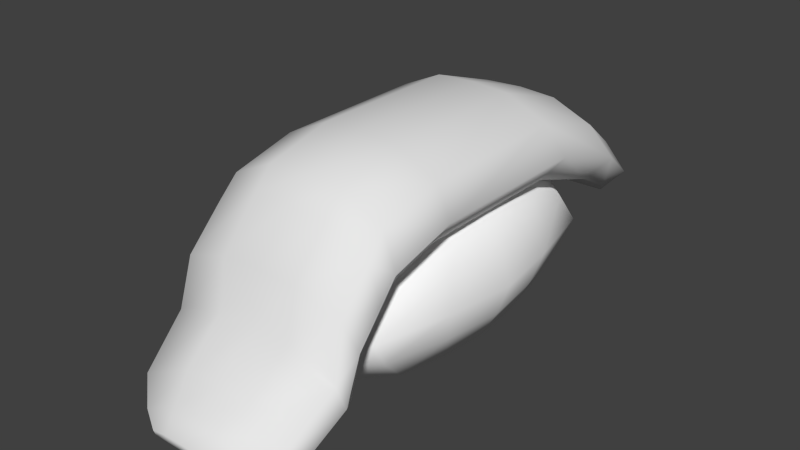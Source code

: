 # Source: salmon_sushi.blend  (saved by Blender 2.71.0; exported with 4.5.12 LTS)
import bpy
from mathutils import Matrix  # noqa: F401  (used for matrix-valued properties, if any)

bpy.ops.wm.read_factory_settings(use_empty=True)
scene = bpy.context.scene
scene.name = 'Scene'

# ---- collections
col_collection_1 = bpy.data.collections.new('Collection 1'); scene.collection.children.link(col_collection_1)

# ---- materials (node trees are filled in below, after node groups)
mat_sushi_salmon = bpy.data.materials.new('sushi_salmon')
mat_sushi_salmon.alpha_threshold = 0.0
mat_sushi_salmon.use_transparent_shadow = False
mat_sushi_salmon.specular_color = (1.0, 0.2455, 0.08644)
mat_sushi_salmon.roughness = 0.5
mat_sushi_salmon.specular_intensity = 0.8019
mat_sushi_salmon.line_color = (0.0, 0.0, 0.0, 1.0)
mat_sushi_rice = bpy.data.materials.new('sushi_rice')
mat_sushi_rice.alpha_threshold = 0.0
mat_sushi_rice.use_transparent_shadow = False
mat_sushi_rice.diffuse_color = (1.0, 1.0, 1.0, 1.0)
mat_sushi_rice.roughness = 0.5
mat_sushi_rice.specular_intensity = 0.1887
mat_sushi_rice.line_color = (0.0, 0.0, 0.0, 1.0)

# ---- material node trees

# ---- world
world_world = bpy.data.worlds.new('World'); scene.world = world_world
world_world.color = (0.05088, 0.05088, 0.05088)
world_world.use_sun_shadow = False
world_world.sun_shadow_jitter_overblur = 0.0
world_world.cycles.sampling_method = 'MANUAL'
world_world.cycles.sample_map_resolution = 256

# ---- meshes
me_cube_002 = bpy.data.meshes.new('Cube.002')
me_cube_002.from_pydata([(-0.1816, -0.1793, -0.0882), (-0.1816, 0.1836, -0.0882), (0.1816, 0.1836, -0.0882), (0.1816, -0.1793, -0.0882), (-0.1894, -0.1796, 0.03671), (-0.1868, 0.1836, 0.03961), (0.1868, 0.1836, 0.03963), (0.1894, -0.1796, 0.03673), (0.0, 0.1795, 0.08986), (0.0, 0.1795, -0.08986), (0.0, -0.1795, 0.08986), (0.0, -0.1786, -0.08986), (-0.08973, 0.1795, -0.08986), (-0.08973, -0.1795, 0.08488), (-0.08973, 0.1795, 0.08488), (-0.08973, -0.1786, -0.08986), (0.08973, 0.1795, 0.08488), (0.08973, -0.1786, -0.08986), (0.08973, 0.1795, -0.08986), (0.08973, -0.1795, 0.08488), (-0.1816, 0.3708, -0.1522), (0.1816, 0.3708, -0.1522), (-0.1832, 0.3708, -0.02149), (0.1832, 0.3708, -0.02148), (0.0, 0.3645, 0.02658), (0.0, 0.3645, -0.1531), (-0.08973, 0.3645, -0.1531), (-0.08973, 0.3645, 0.02161), (0.08973, 0.3645, 0.02161), (0.08973, 0.3645, -0.1531), (-0.1604, 0.493, -0.2199), (0.1604, 0.493, -0.2199), (-0.1606, 0.4901, -0.1059), (0.1606, 0.4901, -0.1059), (0.0, 0.4752, -0.0669), (6.931e-06, 0.4976, -0.2241), (-0.08034, 0.497, -0.2211), (-0.07771, 0.4752, -0.0693), (0.07771, 0.4752, -0.0693), (0.08035, 0.497, -0.2211), (-0.1282, 0.5439, -0.257), (0.1282, 0.5439, -0.257), (-0.1303, 0.5374, -0.1674), (0.1304, 0.5374, -0.1674), (4.041e-06, 0.5178, -0.1293), (4.184e-06, 0.5265, -0.2499), (-0.06064, 0.5281, -0.2501), (-0.06058, 0.5195, -0.1326), (0.06059, 0.5195, -0.1326), (0.06065, 0.5281, -0.2501), (-0.1833, -0.3176, -0.1244), (0.1834, -0.3177, -0.1244), (-0.1877, -0.3312, 0.001601), (0.1877, -0.3312, 0.001617), (0.0, -0.3325, 0.05327), (0.0, -0.3098, -0.1264), (-0.08973, -0.3321, 0.04829), (-0.08973, -0.3098, -0.1264), (0.08973, -0.3098, -0.1264), (0.08973, -0.3321, 0.04829), (-0.1819, -0.3563, -0.1711), (0.1819, -0.3563, -0.1711), (-0.193, -0.375, -0.04721), (0.193, -0.375, -0.04719), (0.0, -0.3752, 0.007978), (0.0, -0.348, -0.1717), (-0.08973, -0.3745, 0.003007), (-0.08973, -0.348, -0.1717), (0.08973, -0.348, -0.1717), (0.08973, -0.3745, 0.003007), (-0.1901, -0.3963, -0.2074), (0.19, -0.3963, -0.2073), (-0.1969, -0.4539, -0.1318), (0.1969, -0.4539, -0.1318), (-1.609e-05, -0.4621, -0.09157), (-4.975e-05, -0.3839, -0.2034), (-0.08974, -0.4599, -0.09465), (-0.08978, -0.3839, -0.2034), (0.08968, -0.3839, -0.2034), (0.08971, -0.4599, -0.09465), (-0.2007, -0.4369, -0.2984), (0.2001, -0.4369, -0.2984), (-0.2047, -0.4831, -0.2436), (0.2041, -0.4831, -0.2436), (-0.0003044, -0.4804, -0.2023), (-0.0003044, -0.4196, -0.2813), (-0.09003, -0.4788, -0.2045), (-0.09003, -0.4196, -0.2813), (0.08942, -0.4196, -0.2813), (0.08942, -0.4788, -0.2045), (-0.1847, -0.5484, -0.3797), (0.1834, -0.5484, -0.3797), (-0.1877, -0.5906, -0.3292), (0.1864, -0.5906, -0.3293), (-0.0005874, -0.5784, -0.2835), (-0.0005874, -0.5233, -0.3551), (-0.08196, -0.5769, -0.2855), (-0.08233, -0.5252, -0.356), (0.08115, -0.5252, -0.356), (0.08079, -0.5769, -0.2855), (-0.1293, -0.6121, -0.3926), (0.128, -0.6121, -0.3926), (-0.1302, -0.6407, -0.3573), (0.1289, -0.6407, -0.3573), (-0.0006095, -0.6339, -0.3207), (-0.0006085, -0.597, -0.3669), (-0.05738, -0.6297, -0.3227), (-0.05834, -0.5983, -0.3683), (0.05712, -0.5983, -0.3683), (0.05617, -0.6297, -0.3227), (-0.08068, -0.6508, -0.3891), (0.07934, -0.6508, -0.3891), (-0.08084, -0.6683, -0.3669), (0.0795, -0.6683, -0.3669), (-0.0006657, -0.6724, -0.3554), (-0.0006635, -0.6482, -0.3856), (-0.04034, -0.672, -0.3566), (-0.04016, -0.6485, -0.386), (0.03883, -0.6485, -0.386), (0.03901, -0.672, -0.3566), (-0.2212, -0.1804, -0.03521), (-0.2212, 0.2112, -0.03521), (0.2213, 0.2112, -0.03521), (0.2213, -0.1804, -0.03521), (-0.2212, 0.4131, -0.1042), (0.2213, 0.4131, -0.1042), (-0.1916, 0.5338, -0.1867), (0.1917, 0.5338, -0.1867), (-0.1459, 0.5725, -0.233), (0.146, 0.5725, -0.233), (4.635e-05, 0.5712, -0.215), (-0.07291, 0.5713, -0.2168), (0.073, 0.5713, -0.2168), (-0.2212, -0.3353, -0.07513), (0.2213, -0.3353, -0.07513), (0.2213, -0.377, -0.1245), (-0.2212, -0.377, -0.1245), (0.2213, -0.4351, -0.1916), (-0.2213, -0.4351, -0.1916), (0.2209, -0.472, -0.2895), (-0.2216, -0.472, -0.2895), (0.2, -0.5829, -0.373), (-0.2013, -0.5829, -0.373), (0.1335, -0.6338, -0.3832), (-0.1349, -0.6338, -0.3832), (0.08062, -0.6626, -0.3817), (-0.08198, -0.6626, -0.3817), (-0.0006779, -0.666, -0.3773), (-0.04133, -0.6657, -0.3777), (0.03997, -0.6657, -0.3777)], [], [(120, 121, 1, 0), (9, 12, 26, 25), (122, 123, 3, 2), (10, 13, 56, 54), (17, 18, 2, 3), (13, 14, 5, 4), (14, 8, 24, 27), (15, 11, 55, 57), (15, 12, 9, 11), (19, 16, 8, 10), (11, 17, 58, 55), (10, 8, 14, 13), (8, 16, 28, 24), (0, 1, 12, 15), (18, 9, 25, 29), (11, 9, 18, 17), (19, 10, 54, 59), (7, 6, 16, 19), (25, 26, 36, 35), (27, 24, 34, 37), (24, 28, 38, 34), (29, 25, 35, 39), (2, 18, 29, 21), (5, 14, 27, 22), (12, 1, 20, 26), (122, 2, 21, 125), (16, 6, 23, 28), (121, 5, 22, 124), (35, 36, 46, 45), (37, 34, 44, 47), (34, 38, 48, 44), (39, 35, 45, 49), (21, 29, 39, 31), (22, 27, 37, 32), (26, 20, 30, 36), (125, 21, 31, 127), (28, 23, 33, 38), (124, 22, 32, 126), (132, 129, 41, 49), (131, 130, 45, 46), (128, 131, 46, 40), (130, 132, 49, 45), (31, 39, 49, 41), (32, 37, 47, 42), (36, 30, 40, 46), (127, 31, 41, 129), (38, 33, 43, 48), (126, 32, 42, 128), (64, 66, 76, 74), (67, 65, 75, 77), (65, 68, 78, 75), (69, 64, 74, 79), (0, 15, 57, 50), (7, 19, 59, 53), (17, 3, 51, 58), (13, 4, 52, 56), (123, 7, 53, 134), (120, 0, 50, 133), (54, 56, 66, 64), (50, 57, 67, 60), (56, 52, 62, 66), (55, 58, 68, 65), (57, 55, 65, 67), (53, 59, 69, 63), (133, 50, 60, 136), (74, 76, 86, 84), (77, 75, 85, 87), (75, 78, 88, 85), (79, 74, 84, 89), (60, 67, 77, 70), (63, 69, 79, 73), (68, 61, 71, 78), (136, 60, 70, 138), (135, 63, 73, 137), (66, 62, 72, 76), (70, 77, 87, 80), (73, 79, 89, 83), (78, 71, 81, 88), (138, 70, 80, 140), (137, 73, 83, 139), (76, 72, 82, 86), (84, 86, 96, 94), (80, 87, 97, 90), (89, 84, 94, 99), (86, 82, 92, 96), (94, 96, 106, 104), (97, 95, 105, 107), (95, 98, 108, 105), (99, 94, 104, 109), (87, 85, 95, 97), (88, 81, 91, 98), (83, 89, 99, 93), (139, 83, 93, 141), (85, 88, 98, 95), (104, 106, 116, 114), (107, 105, 115, 117), (105, 108, 118, 115), (109, 104, 114, 119), (90, 97, 107, 100), (93, 99, 109, 103), (98, 91, 101, 108), (142, 90, 100, 144), (141, 93, 103, 143), (96, 92, 102, 106), (145, 149, 118, 111), (147, 148, 117, 115), (149, 147, 115, 118), (148, 146, 110, 117), (100, 107, 117, 110), (103, 109, 119, 113), (108, 101, 111, 118), (144, 100, 110, 146), (143, 103, 113, 145), (106, 102, 112, 116), (58, 51, 61, 68), (59, 54, 64, 69), (134, 53, 63, 135), (140, 80, 90, 142), (4, 5, 121, 120), (6, 7, 123, 122), (6, 122, 125, 23), (1, 121, 124, 20), (23, 125, 127, 33), (20, 124, 126, 30), (48, 43, 129, 132), (47, 44, 130, 131), (42, 47, 131, 128), (44, 48, 132, 130), (33, 127, 129, 43), (30, 126, 128, 40), (3, 123, 134, 51), (4, 120, 133, 52), (52, 133, 136, 62), (62, 136, 138, 72), (61, 135, 137, 71), (72, 138, 140, 82), (71, 137, 139, 81), (81, 139, 141, 91), (92, 142, 144, 102), (91, 141, 143, 101), (113, 119, 149, 145), (114, 116, 148, 147), (119, 114, 147, 149), (116, 112, 146, 148), (102, 144, 146, 112), (101, 143, 145, 111), (51, 134, 135, 61), (82, 140, 142, 92)])
me_cube_002.polygons.foreach_set('use_smooth', [True] * 148)
_uv = me_cube_002.uv_layers.new(name='UVMap')
_uv.uv.foreach_set('vector', [0.5271, 0.3653, 0.6351, 0.3786, 0.6184, 0.4117, 0.5184, 0.3995, 0.6968, 0.5721, 0.7113, 0.5439, 0.7808, 0.6092, 0.7664, 0.6372, 0.7651, 0.6417, 0.6896, 0.5787, 0.6978, 0.554, 0.7676, 0.6124, 0.6358, 0.5304, 0.635, 0.562, 0.5929, 0.5419, 0.5947, 0.5098, 0.571, 0.4959, 0.6824, 0.6002, 0.6685, 0.6297, 0.5566, 0.5247, 0.635, 0.562, 0.7034, 0.6199, 0.7044, 0.6797, 0.6269, 0.6161, 0.7034, 0.6199, 0.706, 0.5845, 0.7156, 0.6525, 0.7149, 0.6874, 0.5998, 0.4398, 0.5854, 0.4678, 0.5318, 0.4177, 0.5462, 0.3896, 0.5998, 0.4398, 0.7113, 0.5439, 0.6968, 0.5721, 0.5854, 0.4678, 0.6349, 0.4982, 0.7098, 0.5502, 0.706, 0.5845, 0.6358, 0.5304, 0.5854, 0.4678, 0.571, 0.4959, 0.5174, 0.4458, 0.5318, 0.4177, 0.6358, 0.5304, 0.706, 0.5845, 0.7034, 0.6199, 0.635, 0.562, 0.706, 0.5845, 0.7098, 0.5502, 0.7236, 0.6131, 0.7156, 0.6525, 0.6146, 0.4115, 0.7268, 0.516, 0.7113, 0.5439, 0.5998, 0.4398, 0.6824, 0.6002, 0.6968, 0.5721, 0.7664, 0.6372, 0.752, 0.6652, 0.5854, 0.4678, 0.6968, 0.5721, 0.6824, 0.6002, 0.571, 0.4959, 0.6349, 0.4982, 0.6358, 0.5304, 0.5947, 0.5098, 0.5929, 0.4765, 0.627, 0.4405, 0.7211, 0.5024, 0.7098, 0.5502, 0.6349, 0.4982, 0.7664, 0.6372, 0.7808, 0.6092, 0.8378, 0.667, 0.8266, 0.6935, 0.7149, 0.6874, 0.7156, 0.6525, 0.7432, 0.7002, 0.7496, 0.7286, 0.7156, 0.6525, 0.7236, 0.6131, 0.7501, 0.6651, 0.7432, 0.7002, 0.752, 0.6652, 0.7664, 0.6372, 0.8266, 0.6935, 0.8121, 0.717, 0.6685, 0.6297, 0.6824, 0.6002, 0.752, 0.6652, 0.7385, 0.695, 0.7044, 0.6797, 0.7034, 0.6199, 0.7149, 0.6874, 0.7459, 0.7284, 0.7113, 0.5439, 0.7268, 0.516, 0.7967, 0.5816, 0.7808, 0.6092, 0.7651, 0.6417, 0.7676, 0.6124, 0.8124, 0.6171, 0.8126, 0.6456, 0.7098, 0.5502, 0.7211, 0.5024, 0.7416, 0.5774, 0.7236, 0.6131, 0.6351, 0.3786, 0.6397, 0.3314, 0.6825, 0.3732, 0.6799, 0.4242, 0.8266, 0.6935, 0.8378, 0.667, 0.8548, 0.6921, 0.8448, 0.7106, 0.7323, 0.745, 0.7432, 0.7002, 0.7845, 0.7046, 0.7668, 0.7541, 0.7432, 0.7002, 0.7501, 0.6651, 0.8013, 0.6637, 0.7845, 0.7046, 0.8121, 0.717, 0.8266, 0.6935, 0.8448, 0.7106, 0.8355, 0.7298, 0.7385, 0.695, 0.752, 0.6652, 0.8121, 0.717, 0.7981, 0.7407, 0.7459, 0.7284, 0.7149, 0.6874, 0.7496, 0.7286, 0.7758, 0.7766, 0.7808, 0.6092, 0.7967, 0.5816, 0.8493, 0.641, 0.8378, 0.667, 0.8126, 0.6456, 0.8124, 0.6171, 0.8464, 0.6104, 0.8483, 0.6328, 0.7236, 0.6131, 0.7416, 0.5774, 0.775, 0.635, 0.7501, 0.6651, 0.6799, 0.4242, 0.6825, 0.3732, 0.7068, 0.424, 0.7036, 0.475, 0.8798, 0.6222, 0.8637, 0.6176, 0.8622, 0.602, 0.8757, 0.6005, 0.8744, 0.7113, 0.8976, 0.6508, 0.918, 0.6765, 0.9158, 0.7017, 0.5117, 0.4136, 0.5188, 0.3976, 0.5318, 0.415, 0.5221, 0.4248, 0.8976, 0.6508, 0.8961, 0.6293, 0.9078, 0.6685, 0.918, 0.6765, 0.7981, 0.7407, 0.8121, 0.717, 0.8355, 0.7298, 0.8308, 0.7565, 0.7758, 0.7766, 0.7496, 0.7286, 0.7754, 0.7385, 0.8198, 0.781, 0.8378, 0.667, 0.8493, 0.641, 0.8718, 0.6768, 0.8548, 0.6921, 0.8483, 0.6328, 0.8464, 0.6104, 0.8622, 0.602, 0.8637, 0.6176, 0.7501, 0.6651, 0.775, 0.635, 0.8395, 0.6259, 0.8013, 0.6637, 0.8212, 0.8251, 0.7758, 0.7766, 0.8198, 0.781, 0.8653, 0.7726, 0.5686, 0.4951, 0.5668, 0.5307, 0.4723, 0.4796, 0.4743, 0.4409, 0.4661, 0.453, 0.4868, 0.4653, 0.4531, 0.519, 0.4324, 0.5067, 0.4868, 0.4653, 0.5075, 0.4776, 0.4738, 0.5313, 0.4531, 0.519, 0.5668, 0.4585, 0.5686, 0.4951, 0.4743, 0.4409, 0.4723, 0.402, 0.6146, 0.4115, 0.5998, 0.4398, 0.5462, 0.3896, 0.5611, 0.3603, 0.627, 0.4405, 0.6349, 0.4982, 0.5929, 0.4765, 0.5747, 0.4204, 0.571, 0.4959, 0.5566, 0.5247, 0.5023, 0.4749, 0.5174, 0.4458, 0.635, 0.562, 0.6269, 0.6161, 0.5747, 0.5822, 0.5929, 0.5419, 0.6896, 0.5787, 0.6797, 0.6114, 0.6536, 0.5711, 0.6615, 0.5339, 0.5271, 0.3653, 0.5184, 0.3995, 0.4684, 0.4149, 0.4731, 0.3825, 0.5947, 0.5098, 0.5929, 0.5419, 0.5668, 0.5307, 0.5686, 0.4951, 0.5611, 0.3603, 0.5462, 0.3896, 0.5133, 0.3593, 0.5274, 0.3303, 0.5929, 0.5419, 0.5747, 0.5822, 0.5416, 0.567, 0.5668, 0.5307, 0.5318, 0.4177, 0.5174, 0.4458, 0.4848, 0.4148, 0.4992, 0.3872, 0.5462, 0.3896, 0.5318, 0.4177, 0.4992, 0.3872, 0.5133, 0.3593, 0.5747, 0.4204, 0.5929, 0.4765, 0.5668, 0.4585, 0.5416, 0.3982, 0.4731, 0.3825, 0.4684, 0.4149, 0.4448, 0.4402, 0.447, 0.4091, 0.4743, 0.4409, 0.4723, 0.4796, 0.402, 0.4519, 0.4038, 0.411, 0.4324, 0.5067, 0.4531, 0.519, 0.4253, 0.5629, 0.4046, 0.5505, 0.4531, 0.519, 0.4738, 0.5313, 0.446, 0.5752, 0.4253, 0.5629, 0.4723, 0.402, 0.4743, 0.4409, 0.4038, 0.411, 0.4019, 0.3711, 0.4921, 0.4295, 0.4772, 0.4095, 0.5011, 0.3774, 0.5187, 0.3975, 0.5416, 0.3982, 0.5668, 0.4585, 0.4723, 0.402, 0.4495, 0.3464, 0.4848, 0.4148, 0.4697, 0.4429, 0.4054, 0.3843, 0.4251, 0.3568, 0.447, 0.4091, 0.4448, 0.4402, 0.4075, 0.4958, 0.3973, 0.4822, 0.6552, 0.5021, 0.6484, 0.5403, 0.643, 0.4553, 0.6524, 0.4291, 0.5668, 0.5307, 0.5416, 0.567, 0.4495, 0.5207, 0.4723, 0.4796, 0.4075, 0.4958, 0.4324, 0.5067, 0.4046, 0.5505, 0.3727, 0.5454, 0.4495, 0.3464, 0.4723, 0.402, 0.4019, 0.3711, 0.3727, 0.3146, 0.4251, 0.3568, 0.4054, 0.3843, 0.3464, 0.3318, 0.3761, 0.3093, 0.3973, 0.4822, 0.4075, 0.4958, 0.3727, 0.5454, 0.3646, 0.5368, 0.6524, 0.4291, 0.643, 0.4553, 0.6456, 0.3969, 0.653, 0.3775, 0.4723, 0.4796, 0.4495, 0.5207, 0.3727, 0.5011, 0.402, 0.4519, 0.4038, 0.411, 0.402, 0.4519, 0.3324, 0.4316, 0.3343, 0.3954, 0.4125, 0.2102, 0.4057, 0.2549, 0.3489, 0.2035, 0.3501, 0.1571, 0.4019, 0.3711, 0.4038, 0.411, 0.3343, 0.3954, 0.3324, 0.3603, 0.402, 0.4519, 0.3727, 0.5011, 0.2946, 0.4797, 0.3324, 0.4316, 0.3343, 0.3954, 0.3324, 0.4316, 0.2822, 0.4172, 0.2811, 0.392, 0.3489, 0.2035, 0.3363, 0.2292, 0.3052, 0.1991, 0.3142, 0.1814, 0.3363, 0.2292, 0.3219, 0.2532, 0.2954, 0.216, 0.3052, 0.1991, 0.3324, 0.3603, 0.3343, 0.3954, 0.2811, 0.392, 0.2822, 0.3676, 0.4057, 0.2549, 0.3909, 0.2821, 0.3363, 0.2292, 0.3489, 0.2035, 0.3761, 0.3093, 0.3464, 0.3318, 0.2892, 0.2691, 0.3219, 0.2532, 0.3727, 0.3146, 0.4019, 0.3711, 0.3324, 0.3603, 0.2946, 0.3133, 0.653, 0.3775, 0.6456, 0.3969, 0.6327, 0.342, 0.6404, 0.326, 0.3909, 0.2821, 0.3761, 0.3093, 0.3219, 0.2532, 0.3363, 0.2292, 0.2811, 0.392, 0.2822, 0.4172, 0.2214, 0.4131, 0.2225, 0.3953, 0.3142, 0.1814, 0.3052, 0.1991, 0.276, 0.1709, 0.2822, 0.1587, 0.3052, 0.1991, 0.2954, 0.216, 0.2693, 0.1826, 0.276, 0.1709, 0.2822, 0.3676, 0.2811, 0.392, 0.2225, 0.3953, 0.2214, 0.3781, 0.3501, 0.1571, 0.3489, 0.2035, 0.3142, 0.1814, 0.3111, 0.1449, 0.2946, 0.3133, 0.3324, 0.3603, 0.2822, 0.3676, 0.2442, 0.3375, 0.3219, 0.2532, 0.2892, 0.2691, 0.2684, 0.2234, 0.2954, 0.216, 0.3199, 0.5777, 0.3264, 0.5861, 0.2977, 0.6054, 0.295, 0.5981, 0.6404, 0.326, 0.6327, 0.342, 0.626, 0.3077, 0.6325, 0.2986, 0.3324, 0.4316, 0.2946, 0.4797, 0.2442, 0.453, 0.2822, 0.4172, 0.6263, 0.2806, 0.6194, 0.2726, 0.6226, 0.269, 0.6289, 0.2782, 0.6132, 0.2633, 0.6072, 0.2537, 0.6106, 0.2506, 0.6166, 0.2598, 0.6194, 0.2726, 0.6132, 0.2633, 0.6166, 0.2598, 0.6226, 0.269, 0.6072, 0.2537, 0.6021, 0.243, 0.6049, 0.2406, 0.6106, 0.2506, 0.3111, 0.1449, 0.3142, 0.1814, 0.2822, 0.1587, 0.2869, 0.1444, 0.2442, 0.3375, 0.2822, 0.3676, 0.2214, 0.3781, 0.2118, 0.3612, 0.2954, 0.216, 0.2684, 0.2234, 0.2605, 0.1929, 0.2693, 0.1826, 0.295, 0.5981, 0.2977, 0.6054, 0.2782, 0.6165, 0.2769, 0.6112, 0.6325, 0.2986, 0.626, 0.3077, 0.6224, 0.2847, 0.6263, 0.2806, 0.2822, 0.4172, 0.2442, 0.453, 0.2118, 0.4331, 0.2214, 0.4131, 0.5174, 0.4458, 0.5023, 0.4749, 0.4697, 0.4429, 0.4848, 0.4148, 0.5929, 0.4765, 0.5947, 0.5098, 0.5686, 0.4951, 0.5668, 0.4585, 0.6615, 0.5339, 0.6536, 0.5711, 0.6484, 0.5403, 0.6552, 0.5021, 0.3646, 0.5368, 0.3727, 0.5454, 0.3264, 0.5861, 0.3199, 0.5777, 0.5394, 0.3208, 0.6397, 0.3314, 0.6351, 0.3786, 0.5271, 0.3653, 0.7492, 0.671, 0.6797, 0.6114, 0.6896, 0.5787, 0.7651, 0.6417, 0.7492, 0.671, 0.7651, 0.6417, 0.8126, 0.6456, 0.7937, 0.6757, 0.6184, 0.4117, 0.6351, 0.3786, 0.6799, 0.4242, 0.6613, 0.4537, 0.7937, 0.6757, 0.8126, 0.6456, 0.8483, 0.6328, 0.83, 0.6633, 0.6613, 0.4537, 0.6799, 0.4242, 0.7036, 0.475, 0.6874, 0.4963, 0.8013, 0.6637, 0.8395, 0.6259, 0.8805, 0.6453, 0.8961, 0.6293, 0.7668, 0.7541, 0.7845, 0.7046, 0.8976, 0.6508, 0.8744, 0.7113, 0.8198, 0.781, 0.7754, 0.7385, 0.8744, 0.7113, 0.8653, 0.7726, 0.7845, 0.7046, 0.8013, 0.6637, 0.8961, 0.6293, 0.8976, 0.6508, 0.775, 0.635, 0.8054, 0.6999, 0.8805, 0.6453, 0.8395, 0.6259, 0.6874, 0.4963, 0.7036, 0.475, 0.7075, 0.5068, 0.6961, 0.5216, 0.6978, 0.554, 0.6896, 0.5787, 0.6615, 0.5339, 0.6715, 0.5128, 0.5394, 0.3208, 0.5271, 0.3653, 0.4731, 0.3825, 0.49, 0.3355, 0.49, 0.3355, 0.4731, 0.3825, 0.447, 0.4091, 0.4656, 0.3622, 0.4656, 0.3622, 0.447, 0.4091, 0.3973, 0.4822, 0.4058, 0.4451, 0.6664, 0.4834, 0.6552, 0.5021, 0.6524, 0.4291, 0.6645, 0.4281, 0.4058, 0.4451, 0.3973, 0.4822, 0.3646, 0.5368, 0.3704, 0.5087, 0.6645, 0.4281, 0.6524, 0.4291, 0.653, 0.3775, 0.6617, 0.378, 0.6617, 0.378, 0.653, 0.3775, 0.6404, 0.326, 0.648, 0.3255, 0.3234, 0.5528, 0.3199, 0.5777, 0.295, 0.5981, 0.2951, 0.5817, 0.648, 0.3255, 0.6404, 0.326, 0.6325, 0.2986, 0.6371, 0.2963, 0.6224, 0.2847, 0.6135, 0.2784, 0.6194, 0.2726, 0.6263, 0.2806, 0.6071, 0.2695, 0.6015, 0.26, 0.6072, 0.2537, 0.6132, 0.2633, 0.6135, 0.2784, 0.6071, 0.2695, 0.6132, 0.2633, 0.6194, 0.2726, 0.6015, 0.26, 0.5982, 0.2476, 0.6021, 0.243, 0.6072, 0.2537, 0.2951, 0.5817, 0.295, 0.5981, 0.2769, 0.6112, 0.2766, 0.6021, 0.6371, 0.2963, 0.6325, 0.2986, 0.6263, 0.2806, 0.6289, 0.2782, 0.6715, 0.5128, 0.6615, 0.5339, 0.6552, 0.5021, 0.6664, 0.4834, 0.3704, 0.5087, 0.3646, 0.5368, 0.3199, 0.5777, 0.3234, 0.5528])
me_cube_002.materials.append(mat_sushi_salmon)
me_cube_002.use_remesh_preserve_volume = False
me_cube_002.use_remesh_preserve_attributes = False
me_cube_002.use_mirror_vertex_groups = False
me_cube_002.update()
me_cube_001 = bpy.data.meshes.new('Cube.001')
me_cube_001.from_pydata([(-0.1465, -0.2343, -0.1361), (-0.1465, 0.2343, -0.1361), (0.1465, 0.2343, -0.1361), (0.1465, -0.2343, -0.1361), (-0.1465, -0.2343, 0.1361), (-0.1465, 0.2343, 0.1361), (0.1465, 0.2343, 0.1361), (0.1465, -0.2343, 0.1361), (-0.1778, -0.3443, 8.635e-13), (-0.171, 0.0, 0.149), (-0.1778, 0.3443, 8.635e-13), (-0.171, 0.0, -0.149), (0.0, 0.342, 0.145), (0.1778, 0.3443, 8.635e-13), (0.0, 0.342, -0.145), (0.171, 0.0, 0.149), (0.1778, -0.3443, 8.635e-13), (0.171, 0.0, -0.149), (0.0, -0.342, 0.145), (0.0, -0.342, -0.145), (-0.2414, 0.0, 1.662e-12), (0.0, 0.426, 0.0), (0.2414, 0.0, 1.662e-12), (0.0, -0.426, 0.0), (0.0, 0.0, -0.1712), (0.0, 0.0, 0.1712), (-0.1643, -0.3019, 0.06862), (-0.1632, 0.1102, 0.1463), (-0.1643, 0.3019, -0.06862), (-0.1632, -0.1102, -0.1463), (0.07824, 0.2966, 0.1426), (0.1643, 0.3019, -0.06862), (-0.07824, 0.2966, -0.1426), (0.1632, -0.1102, 0.1463), (0.1643, -0.3019, -0.06862), (0.1632, 0.1102, -0.1463), (-0.07824, -0.2966, 0.1426), (0.07824, -0.2966, -0.1426), (-0.1643, -0.3019, -0.06862), (-0.1632, -0.1102, 0.1463), (-0.1643, 0.3019, 0.06862), (-0.1632, 0.1102, -0.1463), (-0.07824, 0.2966, 0.1426), (0.1643, 0.3019, 0.06862), (0.07824, 0.2966, -0.1426), (0.1632, 0.1102, 0.1463), (0.1643, -0.3019, 0.06862), (0.1632, -0.1102, -0.1463), (0.07824, -0.2966, 0.1426), (-0.07824, -0.2966, -0.1426), (-0.2126, 0.0, -0.07812), (-0.2126, 0.0, 0.07812), (-0.2181, -0.164, 2.022e-12), (-0.2181, 0.164, 2.022e-12), (0.0, 0.402, -0.06792), (0.0, 0.402, 0.06792), (-0.08578, 0.402, 0.0), (0.08578, 0.402, 0.0), (0.2126, 0.0, -0.07812), (0.2126, 0.0, 0.07812), (0.2181, 0.164, 2.022e-12), (0.2181, -0.164, 2.022e-12), (0.0, -0.402, -0.06792), (0.0, -0.402, 0.06792), (0.08578, -0.402, 0.0), (-0.08578, -0.402, 0.0), (0.09016, 0.0, -0.1674), (-0.09016, 0.0, -0.1674), (0.0, -0.1561, -0.1655), (0.0, 0.1561, -0.1655), (-0.09016, 0.0, 0.1674), (0.09016, 0.0, 0.1674), (0.0, -0.1561, 0.1655), (0.0, 0.1561, 0.1655), (-0.1959, 0.1431, -0.07623), (0.08445, 0.3742, -0.06844), (0.1959, -0.1431, -0.07623), (-0.08445, -0.3742, -0.06844), (0.08592, 0.1372, -0.1615), (-0.08592, 0.1372, 0.1615), (-0.1959, -0.1431, -0.07623), (-0.1959, -0.1431, 0.07623), (-0.1959, 0.1431, 0.07623), (-0.08445, 0.3742, -0.06844), (-0.08445, 0.3742, 0.06844), (0.08445, 0.3742, 0.06844), (0.1959, 0.1431, -0.07623), (0.1959, 0.1431, 0.07623), (0.1959, -0.1431, 0.07623), (0.08445, -0.3742, -0.06844), (0.08445, -0.3742, 0.06844), (-0.08445, -0.3742, 0.06844), (0.08592, -0.1372, -0.1615), (-0.08592, -0.1372, -0.1615), (-0.08592, 0.1372, -0.1615), (-0.08592, -0.1372, 0.1615), (0.08592, -0.1372, 0.1615), (0.08592, 0.1372, 0.1615)], [], [(74, 28, 1, 41), (75, 31, 2, 44), (76, 34, 3, 47), (77, 38, 0, 49), (78, 44, 2, 35), (79, 42, 5, 27), (80, 50, 11, 29), (81, 51, 20, 52), (82, 40, 10, 53), (83, 54, 14, 32), (84, 55, 21, 56), (85, 43, 13, 57), (86, 58, 17, 35), (87, 59, 22, 60), (88, 46, 16, 61), (89, 62, 19, 37), (90, 63, 23, 64), (91, 26, 8, 65), (92, 66, 17, 47), (93, 67, 24, 68), (94, 32, 14, 69), (95, 70, 9, 39), (96, 71, 25, 72), (97, 30, 12, 73), (50, 74, 41, 11), (20, 53, 74, 50), (53, 10, 28, 74), (54, 75, 44, 14), (21, 57, 75, 54), (57, 13, 31, 75), (58, 76, 47, 17), (22, 61, 76, 58), (61, 16, 34, 76), (62, 77, 49, 19), (23, 65, 77, 62), (65, 8, 38, 77), (66, 78, 35, 17), (24, 69, 78, 66), (69, 14, 44, 78), (70, 79, 27, 9), (25, 73, 79, 70), (73, 12, 42, 79), (38, 80, 29, 0), (8, 52, 80, 38), (52, 20, 50, 80), (26, 81, 52, 8), (4, 39, 81, 26), (39, 9, 51, 81), (51, 82, 53, 20), (9, 27, 82, 51), (27, 5, 40, 82), (28, 83, 32, 1), (10, 56, 83, 28), (56, 21, 54, 83), (40, 84, 56, 10), (5, 42, 84, 40), (42, 12, 55, 84), (55, 85, 57, 21), (12, 30, 85, 55), (30, 6, 43, 85), (31, 86, 35, 2), (13, 60, 86, 31), (60, 22, 58, 86), (43, 87, 60, 13), (6, 45, 87, 43), (45, 15, 59, 87), (59, 88, 61, 22), (15, 33, 88, 59), (33, 7, 46, 88), (34, 89, 37, 3), (16, 64, 89, 34), (64, 23, 62, 89), (46, 90, 64, 16), (7, 48, 90, 46), (48, 18, 63, 90), (63, 91, 65, 23), (18, 36, 91, 63), (36, 4, 26, 91), (37, 92, 47, 3), (19, 68, 92, 37), (68, 24, 66, 92), (49, 93, 68, 19), (0, 29, 93, 49), (29, 11, 67, 93), (67, 94, 69, 24), (11, 41, 94, 67), (41, 1, 32, 94), (36, 95, 39, 4), (18, 72, 95, 36), (72, 25, 70, 95), (48, 96, 72, 18), (7, 33, 96, 48), (33, 15, 71, 96), (71, 97, 73, 25), (15, 45, 97, 71), (45, 6, 30, 97)])
me_cube_001.polygons.foreach_set('use_smooth', [True] * 96)
_uv = me_cube_001.uv_layers.new(name='UVMap')
_uv.uv.foreach_set('vector', [0.594, 0.594, 0.406, 0.594, 0.406, 0.406, 0.594, 0.406, 0.594, 0.594, 0.406, 0.594, 0.406, 0.406, 0.594, 0.406, 0.594, 0.594, 0.406, 0.594, 0.406, 0.406, 0.594, 0.406, 0.594, 0.594, 0.406, 0.594, 0.406, 0.406, 0.594, 0.406, 0.594, 0.594, 0.406, 0.594, 0.406, 0.406, 0.594, 0.406, 0.594, 0.594, 0.406, 0.594, 0.406, 0.406, 0.594, 0.406, 0.594, 0.594, 0.406, 0.594, 0.406, 0.406, 0.594, 0.406, 0.594, 0.594, 0.406, 0.594, 0.406, 0.406, 0.594, 0.406, 0.594, 0.594, 0.406, 0.594, 0.406, 0.406, 0.594, 0.406, 0.594, 0.594, 0.406, 0.594, 0.406, 0.406, 0.594, 0.406, 0.594, 0.594, 0.406, 0.594, 0.406, 0.406, 0.594, 0.406, 0.594, 0.594, 0.406, 0.594, 0.406, 0.406, 0.594, 0.406, 0.594, 0.594, 0.406, 0.594, 0.406, 0.406, 0.594, 0.406, 0.594, 0.594, 0.406, 0.594, 0.406, 0.406, 0.594, 0.406, 0.594, 0.594, 0.406, 0.594, 0.406, 0.406, 0.594, 0.406, 0.594, 0.594, 0.406, 0.594, 0.406, 0.406, 0.594, 0.406, 0.594, 0.594, 0.406, 0.594, 0.406, 0.406, 0.594, 0.406, 0.594, 0.594, 0.406, 0.594, 0.406, 0.406, 0.594, 0.406, 0.594, 0.594, 0.406, 0.594, 0.406, 0.406, 0.594, 0.406, 0.594, 0.594, 0.406, 0.594, 0.406, 0.406, 0.594, 0.406, 0.594, 0.594, 0.406, 0.594, 0.406, 0.406, 0.594, 0.406, 0.594, 0.594, 0.406, 0.594, 0.406, 0.406, 0.594, 0.406, 0.594, 0.594, 0.406, 0.594, 0.406, 0.406, 0.594, 0.406, 0.594, 0.594, 0.406, 0.594, 0.406, 0.406, 0.594, 0.406, 0.594, 0.594, 0.406, 0.594, 0.406, 0.406, 0.594, 0.406, 0.594, 0.594, 0.406, 0.594, 0.406, 0.406, 0.594, 0.406, 0.594, 0.594, 0.406, 0.594, 0.406, 0.406, 0.594, 0.406, 0.594, 0.594, 0.406, 0.594, 0.406, 0.406, 0.594, 0.406, 0.594, 0.594, 0.406, 0.594, 0.406, 0.406, 0.594, 0.406, 0.594, 0.594, 0.406, 0.594, 0.406, 0.406, 0.594, 0.406, 0.594, 0.594, 0.406, 0.594, 0.406, 0.406, 0.594, 0.406, 0.594, 0.594, 0.406, 0.594, 0.406, 0.406, 0.594, 0.406, 0.594, 0.594, 0.406, 0.594, 0.406, 0.406, 0.594, 0.406, 0.594, 0.594, 0.406, 0.594, 0.406, 0.406, 0.594, 0.406, 0.594, 0.594, 0.406, 0.594, 0.406, 0.406, 0.594, 0.406, 0.594, 0.594, 0.406, 0.594, 0.406, 0.406, 0.594, 0.406, 0.594, 0.594, 0.406, 0.594, 0.406, 0.406, 0.594, 0.406, 0.594, 0.594, 0.406, 0.594, 0.406, 0.406, 0.594, 0.406, 0.594, 0.594, 0.406, 0.594, 0.406, 0.406, 0.594, 0.406, 0.594, 0.594, 0.406, 0.594, 0.406, 0.406, 0.594, 0.406, 0.594, 0.594, 0.406, 0.594, 0.406, 0.406, 0.594, 0.406, 0.594, 0.594, 0.406, 0.594, 0.406, 0.406, 0.594, 0.406, 0.594, 0.594, 0.406, 0.594, 0.406, 0.406, 0.594, 0.406, 0.594, 0.594, 0.406, 0.594, 0.406, 0.406, 0.594, 0.406, 0.594, 0.594, 0.406, 0.594, 0.406, 0.406, 0.594, 0.406, 0.594, 0.594, 0.406, 0.594, 0.406, 0.406, 0.594, 0.406, 0.594, 0.594, 0.406, 0.594, 0.406, 0.406, 0.594, 0.406, 0.594, 0.594, 0.406, 0.594, 0.406, 0.406, 0.594, 0.406, 0.594, 0.594, 0.406, 0.594, 0.406, 0.406, 0.594, 0.406, 0.594, 0.594, 0.406, 0.594, 0.406, 0.406, 0.594, 0.406, 0.594, 0.594, 0.406, 0.594, 0.406, 0.406, 0.594, 0.406, 0.594, 0.594, 0.406, 0.594, 0.406, 0.406, 0.594, 0.406, 0.594, 0.594, 0.406, 0.594, 0.406, 0.406, 0.594, 0.406, 0.594, 0.594, 0.406, 0.594, 0.406, 0.406, 0.594, 0.406, 0.594, 0.594, 0.406, 0.594, 0.406, 0.406, 0.594, 0.406, 0.594, 0.594, 0.406, 0.594, 0.406, 0.406, 0.594, 0.406, 0.594, 0.594, 0.406, 0.594, 0.406, 0.406, 0.594, 0.406, 0.594, 0.594, 0.406, 0.594, 0.406, 0.406, 0.594, 0.406, 0.594, 0.594, 0.406, 0.594, 0.406, 0.406, 0.594, 0.406, 0.594, 0.594, 0.406, 0.594, 0.406, 0.406, 0.594, 0.406, 0.594, 0.594, 0.406, 0.594, 0.406, 0.406, 0.594, 0.406, 0.594, 0.594, 0.406, 0.594, 0.406, 0.406, 0.594, 0.406, 0.594, 0.594, 0.406, 0.594, 0.406, 0.406, 0.594, 0.406, 0.594, 0.594, 0.406, 0.594, 0.406, 0.406, 0.594, 0.406, 0.594, 0.594, 0.406, 0.594, 0.406, 0.406, 0.594, 0.406, 0.594, 0.594, 0.406, 0.594, 0.406, 0.406, 0.594, 0.406, 0.594, 0.594, 0.406, 0.594, 0.406, 0.406, 0.594, 0.406, 0.594, 0.594, 0.406, 0.594, 0.406, 0.406, 0.594, 0.406, 0.594, 0.594, 0.406, 0.594, 0.406, 0.406, 0.594, 0.406, 0.594, 0.594, 0.406, 0.594, 0.406, 0.406, 0.594, 0.406, 0.594, 0.594, 0.406, 0.594, 0.406, 0.406, 0.594, 0.406, 0.594, 0.594, 0.406, 0.594, 0.406, 0.406, 0.594, 0.406, 0.594, 0.594, 0.406, 0.594, 0.406, 0.406, 0.594, 0.406, 0.594, 0.594, 0.406, 0.594, 0.406, 0.406, 0.594, 0.406, 0.594, 0.594, 0.406, 0.594, 0.406, 0.406, 0.594, 0.406, 0.594, 0.594, 0.406, 0.594, 0.406, 0.406, 0.594, 0.406, 0.594, 0.594, 0.406, 0.594, 0.406, 0.406, 0.594, 0.406, 0.594, 0.594, 0.406, 0.594, 0.406, 0.406, 0.594, 0.406, 0.594, 0.594, 0.406, 0.594, 0.406, 0.406, 0.594, 0.406, 0.594, 0.594, 0.406, 0.594, 0.406, 0.406, 0.594, 0.406, 0.594, 0.594, 0.406, 0.594, 0.406, 0.406, 0.594, 0.406, 0.594, 0.594, 0.406, 0.594, 0.406, 0.406, 0.594, 0.406, 0.594, 0.594, 0.406, 0.594, 0.406, 0.406, 0.594, 0.406, 0.594, 0.594, 0.406, 0.594, 0.406, 0.406, 0.594, 0.406, 0.594, 0.594, 0.406, 0.594, 0.406, 0.406, 0.594, 0.406, 0.594, 0.594, 0.406, 0.594, 0.406, 0.406, 0.594, 0.406, 0.594, 0.594, 0.406, 0.594, 0.406, 0.406, 0.594, 0.406, 0.594, 0.594, 0.406, 0.594, 0.406, 0.406, 0.594, 0.406, 0.594, 0.594, 0.406, 0.594, 0.406, 0.406, 0.594, 0.406, 0.594, 0.594, 0.406, 0.594, 0.406, 0.406, 0.594, 0.406, 0.594, 0.594, 0.406, 0.594, 0.406, 0.406, 0.594, 0.406, 0.594, 0.594, 0.406, 0.594, 0.406, 0.406, 0.594, 0.406, 0.594, 0.594, 0.406, 0.594, 0.406, 0.406, 0.594, 0.406, 0.594, 0.594, 0.406, 0.594, 0.406, 0.406, 0.594, 0.406, 0.594, 0.594, 0.406, 0.594, 0.406, 0.406, 0.594, 0.406, 0.594, 0.594, 0.406, 0.594, 0.406, 0.406, 0.594, 0.406])
me_cube_001.materials.append(mat_sushi_rice)
me_cube_001.use_remesh_preserve_volume = False
me_cube_001.use_remesh_preserve_attributes = False
me_cube_001.use_mirror_vertex_groups = False
me_cube_001.update()

# ---- objects
ob_cube_001 = bpy.data.objects.new('Cube.001', me_cube_002)
ob_cube = bpy.data.objects.new('Cube', me_cube_001)

# ---- transforms, parenting, visibility, modifiers, constraints
ob_cube_001.location = (0.000232, -0.006053, 0.16)
ob_cube_001.lineart.crease_threshold = 0.0
ob_cube.location = (-0.00841, 0.003737, -0.08902)
ob_cube.lineart.crease_threshold = 0.0

# ---- collection membership
col_collection_1.objects.link(ob_cube_001)
col_collection_1.objects.link(ob_cube)

# ---- scene / render settings (as saved in the file)
scene.frame_start = 1; scene.frame_end = 250; scene.frame_set(1)
scene.render.engine = 'BLENDER_EEVEE_NEXT'
scene.render.resolution_percentage = 50
scene.render.dither_intensity = 0.0
scene.cycles.use_denoising = False
scene.cycles.samples = 10
scene.cycles.sampling_pattern = 'TABULATED_SOBOL'
scene.cycles.light_sampling_threshold = 0.0
scene.cycles.use_adaptive_sampling = False
scene.cycles.use_light_tree = False
scene.cycles.blur_glossy = 0.0
scene.cycles.volume_bounces = 1
scene.cycles.pixel_filter_type = 'GAUSSIAN'
scene.cycles.sample_clamp_indirect = 0.0
scene.view_settings.view_transform = 'Standard'
bpy.context.view_layer.update()

# ---- added for rendering (the .blend has no active camera and no usable light): camera, sun
cam_auto = bpy.data.cameras.new('AutoCamera')
cam_auto.lens = 50.0
cam_auto.sensor_width = 36.0
cam_auto.clip_end = 1000.0
ob_auto_camera = bpy.data.objects.new('AutoCamera', cam_auto)
scene.collection.objects.link(ob_auto_camera)
ob_auto_camera.location = (1.31408, -1.64296, 1.05281)
ob_auto_camera.rotation_euler = (1.09748, -7.21219e-08, 0.694738)
scene.camera = ob_auto_camera
light_auto_sun = bpy.data.lights.new('AutoSun', 'SUN')
light_auto_sun.energy = 3.0
light_auto_sun.angle = 0.0523599
ob_auto_sun = bpy.data.objects.new('AutoSun', light_auto_sun)
scene.collection.objects.link(ob_auto_sun)
ob_auto_sun.rotation_euler = (0.872665, 0.174533, 0.523599)
bpy.context.view_layer.update()
